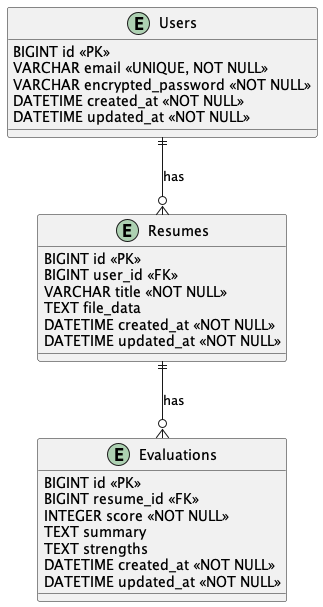

The diagram above was rendered by PlantUML. Its source (embedded in the PNG):
@startuml

entity "Users" as users {
  BIGINT id <<PK>>
  VARCHAR email <<UNIQUE, NOT NULL>>
  VARCHAR encrypted_password <<NOT NULL>>
  DATETIME created_at <<NOT NULL>>
  DATETIME updated_at <<NOT NULL>>
}

entity "Resumes" as resumes {
  BIGINT id <<PK>>
  BIGINT user_id <<FK>>
  VARCHAR title <<NOT NULL>>
  TEXT file_data
  DATETIME created_at <<NOT NULL>>
  DATETIME updated_at <<NOT NULL>>
}

entity "Evaluations" as evaluations {
  BIGINT id <<PK>>
  BIGINT resume_id <<FK>>
  INTEGER score <<NOT NULL>>
  TEXT summary
  TEXT strengths
  DATETIME created_at <<NOT NULL>>
  DATETIME updated_at <<NOT NULL>>
}

users ||--o{ resumes : "has"
resumes ||--o{ evaluations : "has"

@enduml